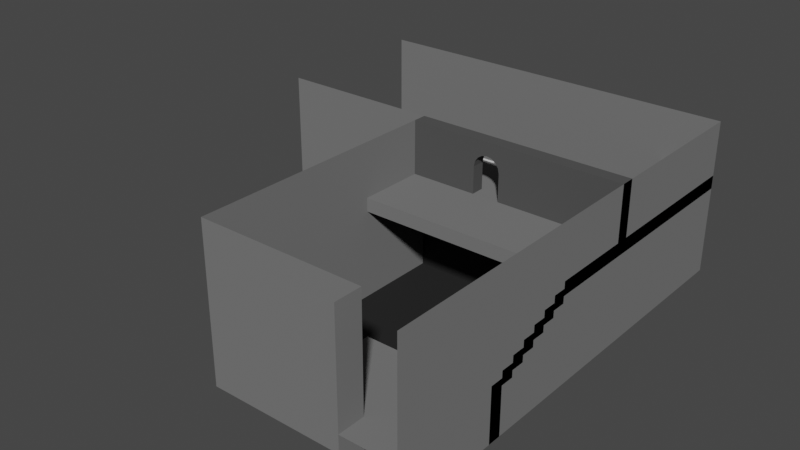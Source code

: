 # Source: Room_00.blend  (saved by Blender 2.83.21; exported with 4.5.12 LTS)
import bpy
from mathutils import Matrix  # noqa: F401  (used for matrix-valued properties, if any)

bpy.ops.wm.read_factory_settings(use_empty=True)
scene = bpy.context.scene
scene.name = 'Scene'

# ---- collections
col_collection = bpy.data.collections.new('Collection'); scene.collection.children.link(col_collection)

# ---- materials (node trees are filled in below, after node groups)
mat_light = bpy.data.materials.new('light')
mat_light.alpha_threshold = 0.0
mat_light.use_transparent_shadow = False
mat_light.line_color = (0.0, 0.0, 0.0, 1.0)
mat_dark = bpy.data.materials.new('dark')
mat_dark.use_transparent_shadow = False
mat_third = bpy.data.materials.new('third')
mat_third.use_transparent_shadow = False

# ---- material node trees
mat_light.use_nodes = True; mat_light.node_tree.nodes.clear()
_N = mat_light.node_tree.nodes; _L = mat_light.node_tree.links
n0 = _N.new('ShaderNodeOutputMaterial'); n0.name = 'Material Output'; n0.location = (300, 300)
n1 = _N.new('ShaderNodeBsdfPrincipled'); n1.name = 'Principled BSDF'; n1.location = (10, 300)
n1.distribution = 'GGX'
n1.subsurface_method = 'BURLEY'
n1.inputs[0].default_value = (0.1789, 0.1789, 0.1789, 1.0)
n1.inputs[2].default_value = 0.4
n1.inputs[3].default_value = 1.45
n1.inputs[13].default_value = 0.0
n1.inputs[27].default_value = (0.0, 0.0, 0.0, 1.0)
n1.inputs[28].default_value = 1.0
_L.new(n1.outputs[0], n0.inputs[0])
n0.is_active_output = True
mat_dark.use_nodes = True; mat_dark.node_tree.nodes.clear()
_N = mat_dark.node_tree.nodes; _L = mat_dark.node_tree.links
n0 = _N.new('ShaderNodeBsdfPrincipled'); n0.name = 'Principled BSDF'; n0.location = (10, 300)
n0.distribution = 'GGX'
n0.subsurface_method = 'BURLEY'
n0.inputs[0].default_value = (0.08353, 0.08353, 0.08353, 1.0)
n0.inputs[3].default_value = 1.45
n0.inputs[13].default_value = 0.0
n0.inputs[27].default_value = (0.0, 0.0, 0.0, 1.0)
n0.inputs[28].default_value = 1.0
n1 = _N.new('ShaderNodeOutputMaterial'); n1.name = 'Material Output'; n1.location = (300, 300)
_L.new(n0.outputs[0], n1.inputs[0])
n1.is_active_output = True
mat_third.use_nodes = True; mat_third.node_tree.nodes.clear()
_N = mat_third.node_tree.nodes; _L = mat_third.node_tree.links
n0 = _N.new('ShaderNodeBsdfPrincipled'); n0.name = 'Principled BSDF'; n0.location = (10, 300)
n0.distribution = 'GGX'
n0.subsurface_method = 'BURLEY'
n0.inputs[0].default_value = (0.02365, 0.02365, 0.02365, 1.0)
n0.inputs[3].default_value = 1.45
n0.inputs[13].default_value = 0.0
n0.inputs[27].default_value = (0.0, 0.0, 0.0, 1.0)
n0.inputs[28].default_value = 1.0
n1 = _N.new('ShaderNodeOutputMaterial'); n1.name = 'Material Output'; n1.location = (300, 300)
_L.new(n0.outputs[0], n1.inputs[0])
n1.is_active_output = True

# ---- world
world_world = bpy.data.worlds.new('World'); scene.world = world_world
world_world.use_nodes = True; world_world.node_tree.nodes.clear()
_N = world_world.node_tree.nodes; _L = world_world.node_tree.links
n0 = _N.new('ShaderNodeOutputWorld'); n0.name = 'World Output'; n0.location = (300, 300)
n1 = _N.new('ShaderNodeBackground'); n1.name = 'Background'; n1.location = (10, 300)
n1.inputs[0].default_value = (0.05088, 0.05088, 0.05088, 1.0)
_L.new(n1.outputs[0], n0.inputs[0])
n0.is_active_output = True
world_world.color = (0.05088, 0.05088, 0.05088)
world_world.use_sun_shadow = False
world_world.sun_shadow_jitter_overblur = 0.0

# ---- meshes
me_cube = bpy.data.meshes.new('Cube')
me_cube.from_pydata([(2.0, 0.0, 0.0), (2.0, 8.0, 0.0), (2.0, 2.0, 0.0), (2.0, 8.0, -2.0), (2.0, 8.0, -1.5), (2.0, 8.0, -0.5), (2.0, 8.0, -3.5), (2.0, 10.0, -3.5), (2.0, 22.0, -3.5), (-2.0, 0.0, 0.0), (-2.0, 8.0, 0.0), (-7.0, 8.0, 0.0), (-7.0, 8.0, -0.5), (-8.0, 2.0, -0.5), (-8.0, 8.0, -0.5), (-8.0, 8.0, -1.0), (-8.0, 2.0, -1.0), (-9.0, 8.0, -1.0), (-9.0, 2.0, -1.0), (-9.0, 8.0, -1.5), (-10.0, 8.0, -2.0), (-10.0, 8.0, -1.5), (-10.0, 2.0, -2.0), (-14.0, 8.0, -2.0), (-14.0, 2.0, -2.0), (-2.0, 2.0, 0.0), (-7.0, 2.0, 0.0), (-7.0, 2.0, -0.5), (-14.0, 8.0, -2.5), (-9.0, 2.0, -1.5), (-10.0, 2.0, -1.5), (-2.0, 8.0, -2.0), (-2.0, 8.0, -1.5), (-2.0, 8.0, -0.5), (-14.0, 10.0, -3.5), (-7.0, 8.0, -1.5), (-10.0, 8.0, -3.5), (-7.0, 8.0, -2.0), (-2.0, 8.0, -3.5), (-7.0, 10.0, -3.5), (-7.0, 8.0, -3.5), (-2.0, 10.0, -3.5), (-10.0, 22.0, -3.5), (-6.0, 22.0, -3.5), (-2.0, 22.0, -3.5), (-10.0, 20.0, -3.5), (-7.0, 20.0, -3.5), (-14.0, 20.0, -3.5), (-2.0, 20.0, -3.5), (2.0, 20.0, -3.5), (-14.0, 22.0, -3.5), (-8.0, 8.0, -2.0), (-14.0, 9.0, -2.5), (-10.0, 9.0, -2.5), (-14.0, 9.0, -3.0), (-14.0, 10.0, -3.0), (-10.0, 10.0, -3.0), (-8.0, 8.0, -1.5), (-10.0, 10.0, -3.5), (-10.0, 9.0, -3.0), (-10.0, 9.0, -3.5), (-10.0, 8.0, -2.5), (-10.0, 8.0, -3.0), (-9.0, 8.0, -2.0), (-9.0, 8.0, -2.5), (-9.0, 8.0, -3.0), (-8.0, 8.0, -2.5), (-8.0, 8.0, -3.0), (-6.0, 23.0, -3.5), (-2.0, 23.0, -3.5), (-14.0, 16.0, 3.0), (2.0, 16.0, 3.0), (-14.0, 26.0, 3.0), (2.0, 26.0, 3.0), (-14.0, 26.0, 4.0), (-14.0, 16.0, 4.0), (2.0, 16.0, 4.0), (2.0, 26.0, 4.0), (-6.0, 34.0, -3.5), (-2.0, 34.0, -3.5), (-14.0, 23.0, -3.5), (-14.0, 34.0, -3.5), (-2.0, 16.0, 3.0), (-2.0, 26.0, 3.0), (-2.0, 16.0, 4.0), (-2.0, 26.0, 4.0), (2.0, 34.0, 4.0), (2.0, 34.0, 3.0), (-2.0, 34.0, 3.0), (-2.0, 34.0, 4.0), (-6.0, 23.0, 3.0), (-14.0, 23.0, 3.0), (2.0, 10.0, 0.0), (-2.0, 10.0, 0.5), (-14.0, 22.0, 3.0), (-6.0, 22.0, 3.0), (-1.0, 23.0, -3.5), (-1.0, 34.0, -3.5), (-26.0, 23.0, -3.5), (-26.0, 34.0, -3.5), (-26.0, 22.0, -3.5), (2.0, 10.0, 0.5), (2.0, 22.0, 3.0), (-14.0, 22.0, 4.0), (2.0, 22.0, 4.0), (-2.0, 22.0, 4.0), (-2.0, 22.0, 3.0), (-2.0, 15.0, 2.5), (-2.0, 15.0, 3.0), (2.0, 15.0, 2.5), (2.0, 15.0, 3.0), (2.0, 14.0, 3.0), (2.0, 13.0, 3.0), (-2.0, 13.0, 3.0), (-2.0, 14.0, 3.0), (2.0, 14.0, 2.5), (2.0, 14.0, 2.0), (-2.0, 14.0, 2.0), (-2.0, 14.0, 2.5), (2.0, 12.0, 2.5), (2.0, 13.0, 2.5), (-2.0, 12.0, 2.5), (-2.0, 13.0, 2.5), (-2.0, 13.0, 2.0), (-2.0, 13.0, 1.5), (2.0, 13.0, 1.5), (2.0, 13.0, 2.0), (-2.0, 12.0, 2.0), (-2.0, 11.0, 2.0), (2.0, 12.0, 2.0), (2.0, 11.0, 2.0), (2.0, 12.0, 1.5), (2.0, 12.0, 1.0), (-2.0, 12.0, 1.0), (-2.0, 12.0, 1.5), (-2.0, 11.0, 1.5), (-2.0, 10.0, 1.5), (2.0, 11.0, 1.5), (2.0, 10.0, 1.5), (-2.0, 11.0, 1.0), (2.0, 11.0, 1.0), (-2.0, 11.0, 0.5), (2.0, 11.0, 0.5), (-2.0, 9.0, 1.0), (-2.0, 10.0, 1.0), (2.0, 9.0, 1.0), (2.0, 10.0, 1.0), (-2.0, 10.0, 0.0), (-2.0, 8.0, 0.0), (2.0, 9.0, 0.5), (-2.0, 9.0, 0.5), (-2.0, 9.0, 0.0), (2.0, 9.0, 0.0), (2.0, 8.0, 0.0), (-2.0, 8.0, 0.5), (2.0, 8.0, 0.5), (2.0, 15.0, 3.5), (2.0, 14.0, 3.5), (-2.0, 14.0, 3.5), (-2.0, 15.0, 3.5), (2.0, 16.0, 3.0), (-2.0, 16.0, 3.0), (2.0, 16.0, 3.5), (-2.0, 16.0, 3.5), (2.0, 15.0, 4.0), (-2.0, 15.0, 4.0), (2.0, 16.0, 4.0), (-2.0, 16.0, 4.0), (-2.0, 8.0, -3.5), (-2.0, 9.0, -3.5), (2.0, 8.0, -3.5), (2.0, 9.0, -3.5)], [], [(153, 148, 25, 2), (3, 31, 32, 4), (25, 9, 0, 2), (4, 32, 33, 5), (5, 33, 148, 153), (38, 6, 7, 41), (49, 48, 41, 7), (6, 38, 31, 3), (8, 44, 48, 49), (148, 11, 26, 25), (11, 12, 27, 26), (12, 14, 13, 27), (14, 15, 16, 13), (15, 17, 18, 16), (17, 19, 29, 18), (19, 21, 30, 29), (21, 20, 22, 30), (20, 23, 24, 22), (20, 61, 28, 23), (32, 31, 37, 35), (33, 32, 35, 12), (148, 33, 12, 11), (31, 38, 40, 37), (39, 58, 40), (40, 38, 41, 39), (45, 42, 50, 47), (46, 43, 42, 45), (48, 44, 43, 46), (58, 45, 47, 34), (39, 46, 45, 58), (41, 48, 46, 39), (28, 61, 53, 52), (35, 37, 51, 57), (52, 53, 59, 54), (54, 59, 56, 55), (55, 56, 58, 34), (36, 40, 60), (57, 51, 63, 19), (19, 63, 20, 21), (35, 57, 15), (57, 19, 17, 15), (14, 12, 15), (58, 56, 59, 60), (59, 53, 61, 62), (60, 59, 62, 36), (62, 61, 64, 65), (36, 65, 67, 40), (61, 20, 63, 64), (65, 64, 66, 67), (65, 36, 62), (64, 63, 51, 66), (51, 37, 66), (40, 67, 66, 37), (58, 60, 40), (12, 35, 15), (43, 44, 69, 68), (106, 83, 73, 102), (105, 104, 77, 85), (83, 72, 74, 85), (82, 71, 76, 84), (102, 73, 77, 104), (94, 70, 75, 103), (68, 69, 79, 78), (68, 78, 81, 80), (70, 82, 84, 75), (77, 73, 87, 86), (103, 105, 85, 74), (94, 72, 83, 106), (87, 88, 89, 86), (83, 85, 89, 88), (85, 77, 86, 89), (73, 83, 88, 87), (68, 80, 50, 43), (91, 90, 95, 94), (79, 69, 96, 97), (50, 80, 98, 100), (80, 81, 99, 98), (70, 94, 106, 82), (75, 84, 105, 103), (72, 94, 103, 74), (71, 102, 104, 76), (84, 76, 104, 105), (82, 106, 102, 71), (114, 111, 157, 158), (111, 115, 109, 110), (115, 118, 107, 109), (109, 107, 108, 110), (120, 115, 111, 112), (118, 114, 108, 107), (122, 120, 112, 113), (113, 112, 111, 114), (123, 122, 118, 117), (126, 123, 117, 116), (120, 126, 116, 115), (116, 117, 118, 115), (118, 122, 113, 114), (123, 127, 121, 122), (127, 129, 119, 121), (121, 119, 120, 122), (134, 127, 123, 124), (129, 126, 120, 119), (131, 134, 124, 125), (125, 124, 123, 126), (135, 137, 130, 128), (137, 131, 129, 130), (134, 135, 128, 127), (128, 130, 129, 127), (140, 139, 133, 132), (137, 140, 132, 131), (129, 131, 125, 126), (132, 133, 134, 131), (139, 135, 134, 133), (144, 146, 138, 136), (139, 144, 136, 135), (136, 138, 137, 135), (146, 101, 142, 140), (146, 140, 137, 138), (101, 93, 141, 142), (142, 141, 139, 140), (149, 101, 146, 145), (150, 149, 145, 143), (93, 150, 143, 144), (143, 145, 146, 144), (151, 150, 93, 147), (93, 144, 139, 141), (149, 152, 92, 101), (92, 147, 93, 101), (10, 154, 150, 151), (154, 155, 149, 150), (10, 151, 169, 168), (155, 1, 152, 149), (152, 151, 147, 92), (1, 155, 154, 10), (158, 157, 156, 159), (111, 110, 156, 157), (159, 156, 164, 165), (108, 114, 158, 159), (160, 161, 163, 162), (108, 159, 163, 161), (110, 108, 161, 160), (156, 110, 160, 162), (165, 164, 166, 167), (163, 159, 165, 167), (162, 163, 167, 166), (156, 162, 166, 164), (170, 168, 169, 171), (1, 10, 168, 170), (152, 1, 170, 171), (151, 152, 171, 169)])
me_cube.polygons.foreach_set('material_index', [0, 1, 0, 1, 1, 2, 2, 1, 2, 0, 1, 0, 1, 0, 1, 0, 1, 0, 1, 1, 1, 1, 1, 2, 2, 2, 2, 2, 2, 2, 2, 0, 1, 1, 0, 1, 2, 1, 1, 1, 1, 1, 1, 1, 1, 1, 1, 1, 1, 1, 1, 1, 1, 2, 1, 2, 0, 0, 0, 0, 0, 0, 2, 2, 0, 0, 0, 0, 0, 0, 0, 0, 2, 0, 2, 2, 2, 0, 0, 0, 0, 0, 0, 0, 0, 0, 0, 0, 0, 0, 0, 0, 0, 0, 0, 0, 0, 0, 0, 0, 0, 0, 0, 0, 0, 0, 0, 0, 0, 0, 0, 0, 0, 0, 0, 0, 0, 0, 0, 0, 0, 0, 0, 0, 0, 0, 0, 0, 0, 0, 0, 0, 0, 0, 0, 0, 0, 0, 0, 0, 0, 0, 0, 0, 0, 0, 0, 0, 0])
_uv = me_cube.uv_layers.new(name='UVMap')
_uv.uv.foreach_set('vector', [0.625, 0.5, 0.625, 0.5, 0.625, 0.5, 0.625, 0.5, 0.625, 0.5, 0.625, 0.5, 0.625, 0.5, 0.625, 0.5, 0.625, 0.5, 0.625, 0.75, 0.625, 0.75, 0.625, 0.5, 0.625, 0.5, 0.625, 0.5, 0.625, 0.5, 0.625, 0.5, 0.625, 0.5, 0.625, 0.5, 0.625, 0.5, 0.625, 0.5, 0.0, 0.0, 0.0, 0.0, 0.0, 0.0, 0.0, 0.0, 0.0, 0.0, 0.0, 0.0, 0.0, 0.0, 0.0, 0.0, 0.625, 0.5, 0.625, 0.5, 0.625, 0.5, 0.625, 0.5, 0.0, 0.0, 0.0, 0.0, 0.0, 0.0, 0.0, 0.0, 0.625, 0.5, 0.625, 0.5, 0.625, 0.5, 0.625, 0.5, 0.875, 0.5, 0.875, 0.5, 0.875, 0.5, 0.875, 0.5, 0.875, 0.5, 0.875, 0.5, 0.875, 0.5, 0.875, 0.5, 0.875, 0.5, 0.875, 0.5, 0.875, 0.5, 0.875, 0.5, 0.875, 0.5, 0.875, 0.5, 0.875, 0.5, 0.875, 0.5, 0.875, 0.5, 0.875, 0.5, 0.875, 0.5, 0.875, 0.5, 0.875, 0.5, 0.875, 0.5, 0.875, 0.5, 0.875, 0.5, 0.875, 0.5, 0.875, 0.5, 0.875, 0.5, 0.875, 0.5, 0.875, 0.5, 0.875, 0.5, 0.875, 0.5, 0.875, 0.5, 0.875, 0.5, 0.875, 0.5, 0.875, 0.5, 0.875, 0.5, 0.625, 0.5, 0.625, 0.5, 0.625, 0.5, 0.625, 0.5, 0.625, 0.5, 0.625, 0.5, 0.625, 0.5, 0.625, 0.5, 0.625, 0.5, 0.625, 0.5, 0.625, 0.5, 0.625, 0.5, 0.625, 0.5, 0.625, 0.5, 0.625, 0.5, 0.625, 0.5, 0.0, 0.0, 0.0, 0.0, 0.0, 0.0, 0.0, 0.0, 0.0, 0.0, 0.0, 0.0, 0.0, 0.0, 0.875, 0.5, 0.875, 0.5, 0.875, 0.5, 0.875, 0.5, 0.0, 0.0, 0.0, 0.0, 0.0, 0.0, 0.0, 0.0, 0.0, 0.0, 0.0, 0.0, 0.0, 0.0, 0.0, 0.0, 0.875, 0.5, 0.875, 0.5, 0.875, 0.5, 0.875, 0.5, 0.0, 0.0, 0.0, 0.0, 0.0, 0.0, 0.0, 0.0, 0.0, 0.0, 0.0, 0.0, 0.0, 0.0, 0.0, 0.0, 0.875, 0.5, 0.875, 0.5, 0.875, 0.5, 0.875, 0.5, 0.625, 0.5, 0.625, 0.5, 0.625, 0.5, 0.625, 0.5, 0.875, 0.5, 0.875, 0.5, 0.875, 0.5, 0.875, 0.5, 0.875, 0.5, 0.875, 0.5, 0.875, 0.5, 0.875, 0.5, 0.875, 0.5, 0.875, 0.5, 0.875, 0.5, 0.875, 0.5, 0.875, 0.5, 0.625, 0.5, 0.875, 0.5, 0.625, 0.5, 0.625, 0.5, 0.625, 0.5, 0.625, 0.5, 0.625, 0.5, 0.625, 0.5, 0.625, 0.5, 0.625, 0.5, 0.625, 0.5, 0.625, 0.5, 0.625, 0.5, 0.625, 0.5, 0.625, 0.5, 0.625, 0.5, 0.625, 0.5, 0.875, 0.5, 0.875, 0.5, 0.875, 0.5, 0.875, 0.5, 0.875, 0.5, 0.875, 0.5, 0.875, 0.5, 0.875, 0.5, 0.875, 0.5, 0.875, 0.5, 0.875, 0.5, 0.875, 0.5, 0.875, 0.5, 0.875, 0.5, 0.875, 0.5, 0.875, 0.5, 0.875, 0.5, 0.875, 0.5, 0.875, 0.5, 0.0, 0.0, 0.875, 0.5, 0.875, 0.5, 0.625, 0.5, 0.875, 0.5, 0.875, 0.5, 0.875, 0.5, 0.875, 0.5, 0.875, 0.5, 0.875, 0.5, 0.875, 0.5, 0.875, 0.5, 0.875, 0.5, 0.0, 0.0, 0.875, 0.5, 0.875, 0.5, 0.875, 0.5, 0.875, 0.5, 0.875, 0.5, 0.625, 0.5, 0.625, 0.5, 0.875, 0.5, 0.625, 0.5, 0.875, 0.5, 0.875, 0.5, 0.625, 0.5, 0.875, 0.5, 0.875, 0.5, 0.625, 0.5, 0.875, 0.5, 0.625, 0.5, 0.875, 0.5, 0.0, 0.0, 0.0, 0.0, 0.0, 0.0, 0.0, 0.0, 0.7734, 0.5, 0.7734, 1.0, 1.0, 1.0, 1.0, 0.5, 0.7734, 0.5, 1.0, 0.5, 1.0, 1.0, 0.7734, 1.0, 0.7734, 1.0, 0.0, 1.0, 0.0, 1.0, 0.7734, 1.0, 0.7734, 0.0, 1.0, 0.0, 1.0, 0.0, 0.7734, 0.0, 1.0, 0.5, 1.0, 1.0, 1.0, 1.0, 1.0, 0.5, 0.0, 0.5, 0.0, 0.0, 0.0, 0.0, 0.0, 0.5, 0.0, 0.0, 0.0, 0.0, 0.0, 0.0, 0.0, 0.0, 0.0, 0.0, 0.0, 0.0, 0.0, 0.0, 0.0, 0.0, 0.0, 0.0, 0.7734, 0.0, 0.7734, 0.0, 0.0, 0.0, 1.0, 1.0, 1.0, 1.0, 1.0, 1.0, 1.0, 1.0, 0.0, 0.5, 0.7734, 0.5, 0.7734, 1.0, 0.0, 1.0, 0.0, 0.5, 0.0, 1.0, 0.7734, 1.0, 0.7734, 0.5, 1.0, 1.0, 0.7734, 1.0, 0.7734, 1.0, 1.0, 1.0, 0.7734, 1.0, 0.7734, 1.0, 0.7734, 1.0, 0.7734, 1.0, 0.7734, 1.0, 1.0, 1.0, 1.0, 1.0, 0.7734, 1.0, 1.0, 1.0, 0.7734, 1.0, 0.7734, 1.0, 1.0, 1.0, 0.0, 0.0, 0.0, 0.0, 0.0, 0.0, 0.0, 0.0, 0.0, 0.0, 0.0, 0.0, 0.0, 0.0, 0.0, 0.0, 0.0, 0.0, 0.0, 0.0, 0.0, 0.0, 0.0, 0.0, 0.0, 0.0, 0.0, 0.0, 0.0, 0.0, 0.0, 0.0, 0.0, 0.0, 0.0, 0.0, 0.0, 0.0, 0.0, 0.0, 0.0, 0.0, 0.0, 0.5, 0.7734, 0.5, 0.7734, 0.0, 0.0, 0.0, 0.7734, 0.0, 0.7734, 0.5, 0.0, 0.5, 0.0, 1.0, 0.0, 0.5, 0.0, 0.5, 0.0, 1.0, 1.0, 0.0, 1.0, 0.5, 1.0, 0.5, 1.0, 0.0, 0.7734, 0.0, 1.0, 0.0, 1.0, 0.5, 0.7734, 0.5, 0.7734, 0.0, 0.7734, 0.5, 1.0, 0.5, 1.0, 0.0, 0.625, 0.5, 0.625, 0.5, 0.625, 0.5, 0.625, 0.5, 0.625, 0.5, 0.625, 0.5, 0.625, 0.5, 0.625, 0.5, 0.625, 0.5, 0.625, 0.5, 0.625, 0.5, 0.625, 0.5, 0.625, 0.5, 0.625, 0.5, 0.625, 0.5, 0.625, 0.5, 0.625, 0.5, 0.625, 0.5, 0.625, 0.5, 0.625, 0.5, 0.625, 0.5, 0.625, 0.5, 0.625, 0.5, 0.625, 0.5, 0.625, 0.5, 0.625, 0.5, 0.625, 0.5, 0.625, 0.5, 0.625, 0.5, 0.625, 0.5, 0.625, 0.5, 0.625, 0.5, 0.625, 0.5, 0.625, 0.5, 0.625, 0.5, 0.625, 0.5, 0.625, 0.5, 0.625, 0.5, 0.625, 0.5, 0.625, 0.5, 0.625, 0.5, 0.625, 0.5, 0.625, 0.5, 0.625, 0.5, 0.625, 0.5, 0.625, 0.5, 0.625, 0.5, 0.625, 0.5, 0.625, 0.5, 0.625, 0.5, 0.625, 0.5, 0.625, 0.5, 0.625, 0.5, 0.625, 0.5, 0.625, 0.5, 0.625, 0.5, 0.625, 0.5, 0.625, 0.5, 0.625, 0.5, 0.625, 0.5, 0.625, 0.5, 0.625, 0.5, 0.625, 0.5, 0.625, 0.5, 0.625, 0.5, 0.625, 0.5, 0.625, 0.5, 0.625, 0.5, 0.625, 0.5, 0.625, 0.5, 0.625, 0.5, 0.625, 0.5, 0.625, 0.5, 0.625, 0.5, 0.625, 0.5, 0.625, 0.5, 0.625, 0.5, 0.625, 0.5, 0.625, 0.5, 0.625, 0.5, 0.625, 0.5, 0.625, 0.5, 0.625, 0.5, 0.625, 0.5, 0.625, 0.5, 0.625, 0.5, 0.625, 0.5, 0.625, 0.5, 0.625, 0.5, 0.625, 0.5, 0.625, 0.5, 0.625, 0.5, 0.625, 0.5, 0.625, 0.5, 0.625, 0.5, 0.625, 0.5, 0.625, 0.5, 0.625, 0.5, 0.625, 0.5, 0.625, 0.5, 0.625, 0.5, 0.625, 0.5, 0.625, 0.5, 0.625, 0.5, 0.625, 0.5, 0.625, 0.5, 0.625, 0.5, 0.625, 0.5, 0.625, 0.5, 0.625, 0.5, 0.625, 0.5, 0.625, 0.5, 0.625, 0.5, 0.625, 0.5, 0.625, 0.5, 0.625, 0.5, 0.625, 0.5, 0.625, 0.5, 0.625, 0.5, 0.625, 0.5, 0.625, 0.5, 0.625, 0.5, 0.625, 0.5, 0.625, 0.5, 0.625, 0.5, 0.625, 0.5, 0.625, 0.5, 0.625, 0.5, 0.625, 0.5, 0.625, 0.5, 0.625, 0.5, 0.625, 0.5, 0.625, 0.5, 0.625, 0.5, 0.625, 0.5, 0.625, 0.5, 0.625, 0.5, 0.625, 0.5, 0.625, 0.5, 0.625, 0.5, 0.625, 0.5, 0.625, 0.5, 0.625, 0.5, 0.625, 0.5, 0.625, 0.5, 0.625, 0.5, 0.625, 0.5, 0.625, 0.5, 0.625, 0.5, 0.625, 0.5, 0.625, 0.5, 0.625, 0.5, 0.625, 0.5, 0.625, 0.5, 0.625, 0.5, 0.625, 0.5, 0.625, 0.5, 0.625, 0.5, 0.625, 0.5, 0.625, 0.5, 0.625, 0.5, 0.625, 0.5, 0.625, 0.5, 0.625, 0.5, 0.625, 0.5, 0.625, 0.5, 0.625, 0.5, 0.625, 0.5, 0.625, 0.5, 0.625, 0.5, 0.625, 0.5, 0.625, 0.5, 0.625, 0.5, 0.625, 0.5, 0.625, 0.5, 0.625, 0.5, 0.625, 0.5, 0.625, 0.5, 0.625, 0.5, 0.625, 0.5, 0.625, 0.5, 0.625, 0.5, 0.625, 0.5, 0.625, 0.5, 0.625, 0.5, 0.625, 0.5, 0.625, 0.5, 0.625, 0.5, 0.625, 0.5, 0.625, 0.5, 0.625, 0.5, 0.625, 0.5, 0.625, 0.5, 0.625, 0.5, 0.625, 0.5, 0.625, 0.5, 0.625, 0.5, 0.625, 0.5, 0.625, 0.5, 0.625, 0.5, 0.625, 0.5, 0.625, 0.5, 0.625, 0.5, 0.625, 0.5, 0.625, 0.5, 0.625, 0.5, 0.625, 0.5, 0.625, 0.5, 0.625, 0.5, 0.625, 0.5, 0.625, 0.5, 0.625, 0.5, 0.625, 0.5, 0.625, 0.5, 0.625, 0.5, 0.625, 0.5, 0.625, 0.5, 0.625, 0.5, 0.625, 0.5, 0.625, 0.5, 0.625, 0.5, 0.625, 0.5, 0.625, 0.5, 0.625, 0.5, 0.625, 0.5, 0.625, 0.5, 0.625, 0.5, 0.625, 0.5, 0.625, 0.5, 0.625, 0.5, 0.625, 0.5, 0.625, 0.5, 0.625, 0.5, 0.625, 0.5, 0.625, 0.5, 0.625, 0.5, 0.625, 0.5, 0.625, 0.5, 0.625, 0.5, 0.625, 0.5, 0.625, 0.5, 0.625, 0.5, 0.625, 0.5, 0.625, 0.5, 0.625, 0.5, 0.625, 0.5, 0.625, 0.5, 0.625, 0.5, 0.625, 0.5, 0.625, 0.5, 0.625, 0.5, 0.625, 0.5, 0.625, 0.5, 0.625, 0.5, 0.625, 0.5, 0.625, 0.5, 0.625, 0.5, 0.625, 0.5, 0.625, 0.5, 0.625, 0.5, 0.625, 0.5, 0.625, 0.5, 0.625, 0.5, 0.625, 0.5])
me_cube.materials.append(mat_light)
me_cube.materials.append(mat_dark)
me_cube.materials.append(mat_third)
me_cube.use_remesh_preserve_volume = False
me_cube.use_remesh_preserve_attributes = False
me_cube.use_mirror_vertex_groups = False
me_cube.update()
me_cube_001 = bpy.data.meshes.new('Cube.001')
me_cube_001.from_pydata([(-6.0, -0.5, 0.0), (-6.0, -0.5, 4.0), (-6.0, 0.5, 0.0), (-6.0, 0.5, 4.0), (10.0, -0.5, 0.0), (10.0, -0.5, 4.0), (10.0, 0.5, 0.0), (10.0, 0.5, 4.0), (1.0, 0.5, 0.0), (-1.0, 0.5, 0.0), (-1.0, 0.5, 4.0), (1.0, 0.5, 4.0), (-1.0, -0.5, 0.0), (1.0, -0.5, 0.0), (1.0, -0.5, 4.0), (-1.0, -0.5, 4.0), (-6.0, -0.5, 3.0), (-6.0, 0.5, 3.0), (10.0, 0.5, 3.0), (10.0, -0.5, 3.0), (0.0, -0.5, 3.0), (1.0, -0.5, 2.0), (2.0, -0.5, 3.0), (1.0, -0.5, 4.0), (0.3827, -0.5, 2.924), (0.7071, -0.5, 2.707), (0.9239, -0.5, 2.383), (-1.0, -0.5, 2.0), (0.0, -0.5, 3.0), (-1.0, -0.5, 4.0), (-2.0, -0.5, 3.0), (-0.9239, -0.5, 2.383), (-0.7071, -0.5, 2.707), (-0.3827, -0.5, 2.924), (0.0, 0.5, 3.0), (-1.0, 0.5, 2.0), (-2.0, 0.5, 3.0), (-1.0, 0.5, 4.0), (-0.3827, 0.5, 2.924), (-0.7071, 0.5, 2.707), (-0.9239, 0.5, 2.383), (1.0, 0.5, 2.0), (0.0, 0.5, 3.0), (1.0, 0.5, 4.0), (2.0, 0.5, 3.0), (0.9239, 0.5, 2.383), (0.7071, 0.5, 2.707), (0.3827, 0.5, 2.924)], [], [(16, 1, 3, 17), (18, 7, 5, 19), (2, 17, 36, 35, 9), (8, 6, 4, 13), (10, 3, 1, 15), (7, 11, 14, 5), (11, 10, 15, 14), (2, 9, 12, 0), (19, 5, 14, 23, 22), (12, 27, 30, 16, 0), (42, 20, 28, 34), (8, 41, 44, 18, 6), (17, 3, 10, 37, 36), (4, 19, 22, 21, 13), (34, 37, 10, 11, 43, 42), (30, 29, 15, 1, 16), (20, 23, 14, 15, 29, 28), (12, 9, 35, 27), (6, 18, 19, 4), (44, 43, 11, 7, 18), (0, 16, 17, 2), (20, 24, 25, 26, 21, 22, 23), (27, 31, 32, 33, 28, 29, 30), (34, 38, 39, 40, 35, 36, 37), (41, 45, 46, 47, 42, 43, 44), (41, 21, 26, 45), (45, 26, 25, 46), (46, 25, 24, 47), (47, 24, 20, 42), (27, 35, 40, 31), (31, 40, 39, 32), (32, 39, 38, 33), (33, 38, 34, 28), (21, 41, 8, 13)])
_uv = me_cube_001.uv_layers.new(name='UVMap')
_uv.uv.foreach_set('vector', [0.5497, 0.0, 0.625, 0.0, 0.625, 0.25, 0.5497, 0.25, 0.5497, 0.5, 0.625, 0.5, 0.625, 0.75, 0.5497, 0.75, 0.375, 0.25, 0.5497, 0.25, 0.5497, 0.2917, 0.4914, 0.3333, 0.375, 0.3333, 0.2917, 0.5, 0.375, 0.5, 0.375, 0.75, 0.2917, 0.75, 0.7917, 0.5, 0.875, 0.5, 0.875, 0.75, 0.7917, 0.75, 0.625, 0.5, 0.7083, 0.5, 0.7083, 0.75, 0.625, 0.75, 0.7083, 0.5, 0.7917, 0.5, 0.7917, 0.75, 0.7083, 0.75, 0.125, 0.5, 0.2083, 0.5, 0.2083, 0.75, 0.125, 0.75, 0.5497, 0.75, 0.625, 0.75, 0.625, 0.8333, 0.625, 0.8333, 0.5497, 0.7917, 0.375, 0.9167, 0.4914, 0.9167, 0.5497, 0.9583, 0.5497, 1.0, 0.375, 1.0, 0.5497, 0.375, 0.5497, 0.875, 0.5497, 0.875, 0.5497, 0.375, 0.375, 0.4167, 0.4914, 0.4167, 0.5497, 0.4583, 0.5497, 0.5, 0.375, 0.5, 0.5497, 0.25, 0.625, 0.25, 0.625, 0.3333, 0.625, 0.3333, 0.5497, 0.2917, 0.375, 0.75, 0.5497, 0.75, 0.5497, 0.7917, 0.4914, 0.8333, 0.375, 0.8333, 0.5497, 0.375, 0.625, 0.3333, 0.625, 0.3333, 0.625, 0.4167, 0.625, 0.4167, 0.5497, 0.375, 0.5497, 0.9583, 0.625, 0.9167, 0.625, 0.9167, 0.625, 1.0, 0.5497, 1.0, 0.5497, 0.875, 0.625, 0.8333, 0.625, 0.8333, 0.625, 0.9167, 0.625, 0.9167, 0.5497, 0.875, 0.2083, 0.75, 0.2083, 0.5, 0.4359, 0.3889, 0.4359, 0.8611, 0.375, 0.5, 0.5497, 0.5, 0.5497, 0.75, 0.375, 0.75, 0.5497, 0.4583, 0.625, 0.4167, 0.625, 0.4167, 0.625, 0.5, 0.5497, 0.5, 0.375, 0.0, 0.5497, 0.0, 0.5497, 0.25, 0.375, 0.25, 0.5497, 0.875, 0.5497, 0.8591, 0.5497, 0.8455, 0.5497, 0.8365, 0.5497, 0.8333, 0.5497, 0.7917, 0.625, 0.8333, 0.4914, 0.9167, 0.5137, 0.9135, 0.5326, 0.9167, 0.5452, 0.9167, 0.5497, 0.9167, 0.5497, 0.9167, 0.5497, 0.9583, 0.5497, 0.375, 0.5439, 0.3591, 0.5497, 0.3455, 0.5497, 0.3365, 0.5497, 0.3333, 0.5497, 0.3333, 0.625, 0.3333, 0.4914, 0.4167, 0.5137, 0.4135, 0.5326, 0.4167, 0.5452, 0.4167, 0.5497, 0.4167, 0.5497, 0.4167, 0.5497, 0.4583, 0.4637, 0.4444, 0.4914, 0.8333, 0.5137, 0.8333, 0.4966, 0.4338, 0.4966, 0.4338, 0.5137, 0.8333, 0.5497, 0.8333, 0.5497, 0.4167, 0.5497, 0.4167, 0.5497, 0.8333, 0.5497, 0.8591, 0.5497, 0.3909, 0.5497, 0.3909, 0.5497, 0.8591, 0.5497, 0.875, 0.5497, 0.375, 0.4359, 0.8611, 0.4359, 0.3889, 0.4794, 0.3676, 0.4794, 0.8824, 0.4794, 0.8824, 0.4794, 0.3676, 0.5497, 0.3333, 0.5497, 0.9167, 0.5497, 0.9167, 0.5497, 0.3333, 0.5497, 0.3591, 0.5497, 0.8909, 0.5497, 0.8909, 0.5497, 0.3591, 0.5497, 0.375, 0.5497, 0.875, 0.4914, 0.8333, 0.4637, 0.4444, 0.2917, 0.5, 0.375, 0.8333])
me_cube_001.materials.append(mat_dark)
me_cube_001.use_remesh_fix_poles = True
me_cube_001.use_remesh_preserve_attributes = False
me_cube_001.use_mirror_vertex_groups = False
me_cube_001.update()
me_cube_002 = bpy.data.meshes.new('Cube.002')
me_cube_002.from_pydata([(-1.0, 1.0, -6.763), (-1.0, 1.0, 0.7368), (-1.0, 1.25, -6.763), (-1.0, 1.25, 0.7368), (1.0, 1.0, -6.763), (1.0, 1.0, 0.7368), (1.0, 1.25, -6.763), (1.0, 1.25, 0.7368)], [], [(0, 1, 3, 2), (2, 3, 7, 6), (6, 7, 5, 4), (4, 5, 1, 0), (2, 6, 4, 0), (7, 3, 1, 5)])
_uv = me_cube_002.uv_layers.new(name='UVMap')
_uv.uv.foreach_set('vector', [0.375, 0.0, 0.625, 0.0, 0.625, 0.25, 0.375, 0.25, 0.375, 0.25, 0.625, 0.25, 0.625, 0.5, 0.375, 0.5, 0.375, 0.5, 0.625, 0.5, 0.625, 0.75, 0.375, 0.75, 0.375, 0.75, 0.625, 0.75, 0.625, 1.0, 0.375, 1.0, 0.125, 0.5, 0.375, 0.5, 0.375, 0.75, 0.125, 0.75, 0.625, 0.5, 0.875, 0.5, 0.875, 0.75, 0.625, 0.75])
me_cube_002.use_remesh_fix_poles = True
me_cube_002.use_remesh_preserve_attributes = False
me_cube_002.use_mirror_vertex_groups = False
me_cube_002.update()
me_cube_003 = bpy.data.meshes.new('Cube.003')
me_cube_003.from_pydata([(2.0, 34.0, 8.0), (2.0, 34.0, -3.5), (2.0, 0.0, 8.0), (2.0, 0.0, -3.5), (-26.0, 34.0, 8.0), (-26.0, 34.0, -3.5), (-14.0, 2.0, 8.0), (-14.0, 2.0, -3.5), (-2.0, 2.0, 8.0), (-2.0, 2.0, -3.5), (-2.0, 0.0, 8.0), (-2.0, 0.0, -3.5), (-6.0, 23.0, -3.5), (-6.0, 23.0, 3.0), (-14.0, 22.0, -3.5), (-6.0, 22.0, -3.5), (-14.0, 22.0, 3.0), (-6.0, 22.0, 3.0), (2.0, 22.0, -3.5), (-2.0, 22.0, -3.5), (-2.0, 23.0, -3.5), (-2.0, 34.0, -3.5), (2.0, 22.0, 3.0), (-2.0, 22.0, 3.0), (-2.0, 23.0, 3.0), (-2.0, 34.0, 3.0), (-1.0, 23.0, -3.5), (-1.0, 34.0, -3.5), (-1.0, 23.0, 3.0), (-1.0, 34.0, 3.0), (-14.0, 22.0, 8.0), (-14.0, 22.0, -3.5), (-26.0, 22.0, 8.0), (-26.0, 22.0, -3.5), (-14.0, 23.0, -3.5), (-14.0, 23.0, 3.0)], [], [(0, 1, 3, 2), (1, 0, 4, 5), (6, 7, 31, 30), (7, 6, 8, 9), (9, 8, 10, 11), (15, 17, 16, 14), (13, 17, 15, 12), (20, 19, 23, 24), (19, 18, 22, 23), (27, 26, 28, 29), (20, 24, 28, 26), (24, 25, 29, 28), (25, 21, 27, 29), (30, 31, 33, 32), (13, 12, 34, 35), (14, 16, 35, 34)])
me_cube_003.polygons.foreach_set('material_index', [0, 0, 0, 0, 0, 2, 0, 2, 2, 2, 2, 0, 0, 0, 0, 2])
_uv = me_cube_003.uv_layers.new(name='UVMap')
_uv.uv.foreach_set('vector', [0.0, 0.0, 1.0, 0.0, 1.0, 1.0, 0.0, 1.0, 1.0, 0.0, 0.0, 0.0, 0.0, 0.0, 1.0, 0.0, 0.0, 0.0, 1.0, 0.0, 1.0, 0.0, 0.0, 0.0, 1.0, 0.0, 0.0, 0.0, 0.0, 0.0, 1.0, 0.0, 1.0, 0.0, 0.0, 0.0, 0.0, 0.0, 1.0, 0.0, 0.0, 0.0, 0.0, 0.0, 0.0, 0.0, 0.0, 0.0, 0.0, 0.0, 0.0, 0.0, 0.0, 0.0, 0.0, 0.0, 0.0, 0.0, 0.0, 0.0, 0.0, 0.0, 0.0, 0.0, 0.0, 0.0, 0.0, 0.0, 0.0, 0.0, 0.0, 0.0, 0.0, 0.0, 0.0, 0.0, 0.0, 0.0, 0.0, 0.0, 0.0, 0.0, 0.0, 0.0, 0.0, 0.0, 0.0, 0.0, 0.0, 0.0, 0.0, 0.0, 0.0, 0.0, 0.0, 0.0, 0.0, 0.0, 0.0, 0.0, 0.0, 0.0, 0.0, 0.0, 0.0, 0.0, 1.0, 0.0, 1.0, 0.0, 0.0, 0.0, 0.0, 0.0, 0.0, 0.0, 0.0, 0.0, 0.0, 0.0, 0.0, 0.0, 0.0, 0.0, 0.0, 0.0, 0.0, 0.0])
me_cube_003.materials.append(mat_light)
me_cube_003.materials.append(mat_dark)
me_cube_003.materials.append(mat_third)
me_cube_003.use_remesh_preserve_volume = False
me_cube_003.use_remesh_preserve_attributes = False
me_cube_003.use_mirror_vertex_groups = False
me_cube_003.update()

# ---- objects
ob_powierzchnia = bpy.data.objects.new('Powierzchnia', me_cube)
ob_pietro_sciana = bpy.data.objects.new('Pietro Sciana', me_cube_001)
ob_drabina = bpy.data.objects.new('Drabina', me_cube_002)
ob_sciany = bpy.data.objects.new('Sciany', me_cube_003)

# ---- transforms, parenting, visibility, modifiers, constraints
ob_powierzchnia.location = (0.0, 0.0, 0.0)
ob_powierzchnia.lock_rotations_4d = False
ob_powierzchnia.empty_display_type = 'ARROWS'
ob_powierzchnia.lineart.crease_threshold = 0.0
ob_pietro_sciana.location = (-8.0, 21.5, 4.0)
ob_pietro_sciana.lineart.crease_threshold = 0.0
ob_drabina.location = (-12.0, 25.0, 3.263)
ob_drabina.lineart.crease_threshold = 0.0
ob_sciany.location = (0.0, 0.0, 0.0)
ob_sciany.lock_rotations_4d = False
ob_sciany.empty_display_type = 'ARROWS'
ob_sciany.lineart.crease_threshold = 0.0

# ---- collection membership
col_collection.objects.link(ob_powierzchnia)
col_collection.objects.link(ob_pietro_sciana)
col_collection.objects.link(ob_drabina)
col_collection.objects.link(ob_sciany)

# ---- scene / render settings (as saved in the file)
scene.frame_start = 1; scene.frame_end = 250; scene.frame_set(1)
scene.render.engine = 'BLENDER_EEVEE_NEXT'
scene.cycles.use_denoising = False
scene.cycles.samples = 128
scene.cycles.sampling_pattern = 'TABULATED_SOBOL'
scene.cycles.use_adaptive_sampling = False
scene.cycles.use_light_tree = False
scene.view_settings.view_transform = 'Filmic'
bpy.context.view_layer.update()

# ---- added for rendering (the .blend has no active camera and no usable light): camera, sun
cam_auto = bpy.data.cameras.new('AutoCamera')
cam_auto.lens = 50.0
cam_auto.sensor_width = 36.0
cam_auto.clip_end = 1000.0
ob_auto_camera = bpy.data.objects.new('AutoCamera', cam_auto)
scene.collection.objects.link(ob_auto_camera)
ob_auto_camera.location = (30.1181, -33.5417, 35.9444)
ob_auto_camera.rotation_euler = (1.09748, -7.21219e-08, 0.694738)
scene.camera = ob_auto_camera
light_auto_sun = bpy.data.lights.new('AutoSun', 'SUN')
light_auto_sun.energy = 3.0
light_auto_sun.angle = 0.0523599
ob_auto_sun = bpy.data.objects.new('AutoSun', light_auto_sun)
scene.collection.objects.link(ob_auto_sun)
ob_auto_sun.rotation_euler = (0.872665, 0.174533, 0.523599)
bpy.context.view_layer.update()
